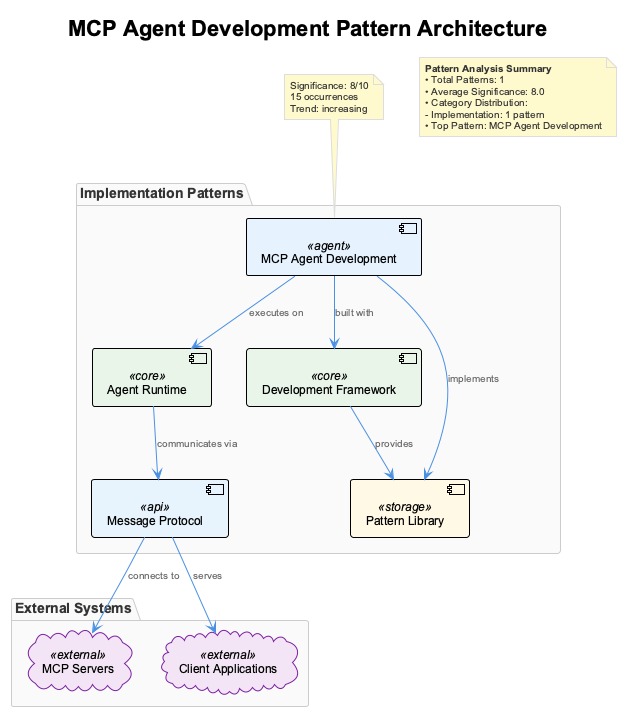

The diagram above was rendered by PlantUML. Its source (embedded in the PNG):
@startuml
!include /Users/q284340/Agentic/coding/docs/puml/_standard-style.puml

title MCP Agent Development Pattern Architecture

package "Implementation Patterns" {
    component "MCP Agent Development" as mcpAgent <<agent>>
    
    component "Agent Runtime" as runtime <<core>>
    component "Development Framework" as framework <<core>>
    component "Pattern Library" as patterns <<storage>>
    component "Message Protocol" as protocol <<api>>
}

package "External Systems" {
    cloud "MCP Servers" as mcpServers <<external>>
    cloud "Client Applications" as clients <<external>>
}

mcpAgent --> runtime : "executes on"
mcpAgent --> framework : "built with"
mcpAgent --> patterns : "implements"
runtime --> protocol : "communicates via"
protocol --> mcpServers : "connects to"
protocol --> clients : "serves"
framework --> patterns : "provides"

note top of mcpAgent : Significance: 8/10\n15 occurrences\nTrend: increasing

note as summary
  **Pattern Analysis Summary**
  • Total Patterns: 1
  • Average Significance: 8.0
  • Category Distribution:
  - Implementation: 1 pattern
  • Top Pattern: MCP Agent Development
end note

@enduml